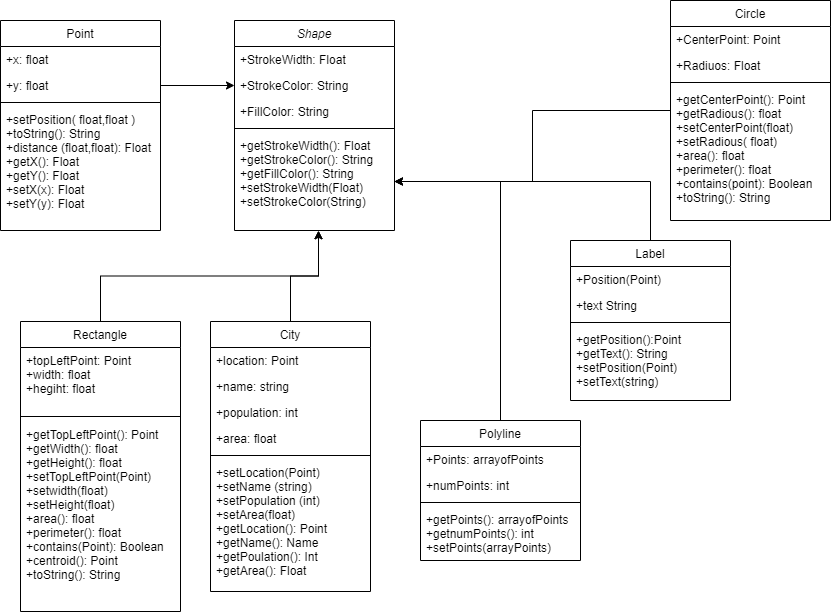

The diagram above was exported from draw.io. Its source (the exported page's mxGraphModel, read from the mxfile embedded in the PNG):
<mxGraphModel dx="1038" dy="579" grid="1" gridSize="10" guides="1" tooltips="1" connect="1" arrows="1" fold="1" page="1" pageScale="1" pageWidth="827" pageHeight="1169" math="0" shadow="0">
  <root>
    <mxCell id="WIyWlLk6GJQsqaUBKTNV-0" />
    <mxCell id="WIyWlLk6GJQsqaUBKTNV-1" parent="WIyWlLk6GJQsqaUBKTNV-0" />
    <mxCell id="zkfFHV4jXpPFQw0GAbJ--0" value="Shape" style="swimlane;fontStyle=2;align=center;verticalAlign=top;childLayout=stackLayout;horizontal=1;startSize=26;horizontalStack=0;resizeParent=1;resizeLast=0;collapsible=1;marginBottom=0;rounded=0;shadow=0;strokeWidth=1;" parent="WIyWlLk6GJQsqaUBKTNV-1" vertex="1">
      <mxGeometry x="254" y="40" width="160" height="210" as="geometry">
        <mxRectangle x="230" y="140" width="160" height="26" as="alternateBounds" />
      </mxGeometry>
    </mxCell>
    <mxCell id="zkfFHV4jXpPFQw0GAbJ--1" value="+StrokeWidth: Float" style="text;align=left;verticalAlign=top;spacingLeft=4;spacingRight=4;overflow=hidden;rotatable=0;points=[[0,0.5],[1,0.5]];portConstraint=eastwest;" parent="zkfFHV4jXpPFQw0GAbJ--0" vertex="1">
      <mxGeometry y="26" width="160" height="26" as="geometry" />
    </mxCell>
    <mxCell id="zkfFHV4jXpPFQw0GAbJ--2" value="+StrokeColor: String" style="text;align=left;verticalAlign=top;spacingLeft=4;spacingRight=4;overflow=hidden;rotatable=0;points=[[0,0.5],[1,0.5]];portConstraint=eastwest;rounded=0;shadow=0;html=0;" parent="zkfFHV4jXpPFQw0GAbJ--0" vertex="1">
      <mxGeometry y="52" width="160" height="26" as="geometry" />
    </mxCell>
    <mxCell id="zkfFHV4jXpPFQw0GAbJ--3" value="+FillColor: String" style="text;align=left;verticalAlign=top;spacingLeft=4;spacingRight=4;overflow=hidden;rotatable=0;points=[[0,0.5],[1,0.5]];portConstraint=eastwest;rounded=0;shadow=0;html=0;" parent="zkfFHV4jXpPFQw0GAbJ--0" vertex="1">
      <mxGeometry y="78" width="160" height="26" as="geometry" />
    </mxCell>
    <mxCell id="zkfFHV4jXpPFQw0GAbJ--4" value="" style="line;html=1;strokeWidth=1;align=left;verticalAlign=middle;spacingTop=-1;spacingLeft=3;spacingRight=3;rotatable=0;labelPosition=right;points=[];portConstraint=eastwest;" parent="zkfFHV4jXpPFQw0GAbJ--0" vertex="1">
      <mxGeometry y="104" width="160" height="8" as="geometry" />
    </mxCell>
    <mxCell id="zkfFHV4jXpPFQw0GAbJ--5" value="+getStrokeWidth(): Float&#10;+getStrokeColor(): String&#10;+getFillColor(): String&#10;+setStrokeWidth(Float)&#10;+setStrokeColor(String)&#10;" style="text;align=left;verticalAlign=top;spacingLeft=4;spacingRight=4;overflow=hidden;rotatable=0;points=[[0,0.5],[1,0.5]];portConstraint=eastwest;" parent="zkfFHV4jXpPFQw0GAbJ--0" vertex="1">
      <mxGeometry y="112" width="160" height="98" as="geometry" />
    </mxCell>
    <mxCell id="zkfFHV4jXpPFQw0GAbJ--6" value="Point" style="swimlane;fontStyle=0;align=center;verticalAlign=top;childLayout=stackLayout;horizontal=1;startSize=26;horizontalStack=0;resizeParent=1;resizeLast=0;collapsible=1;marginBottom=0;rounded=0;shadow=0;strokeWidth=1;" parent="WIyWlLk6GJQsqaUBKTNV-1" vertex="1">
      <mxGeometry x="20" y="40" width="160" height="210" as="geometry">
        <mxRectangle x="130" y="380" width="160" height="26" as="alternateBounds" />
      </mxGeometry>
    </mxCell>
    <mxCell id="zkfFHV4jXpPFQw0GAbJ--7" value="+x: float" style="text;align=left;verticalAlign=top;spacingLeft=4;spacingRight=4;overflow=hidden;rotatable=0;points=[[0,0.5],[1,0.5]];portConstraint=eastwest;" parent="zkfFHV4jXpPFQw0GAbJ--6" vertex="1">
      <mxGeometry y="26" width="160" height="26" as="geometry" />
    </mxCell>
    <mxCell id="zkfFHV4jXpPFQw0GAbJ--8" value="+y: float" style="text;align=left;verticalAlign=top;spacingLeft=4;spacingRight=4;overflow=hidden;rotatable=0;points=[[0,0.5],[1,0.5]];portConstraint=eastwest;rounded=0;shadow=0;html=0;" parent="zkfFHV4jXpPFQw0GAbJ--6" vertex="1">
      <mxGeometry y="52" width="160" height="26" as="geometry" />
    </mxCell>
    <mxCell id="zkfFHV4jXpPFQw0GAbJ--9" value="" style="line;html=1;strokeWidth=1;align=left;verticalAlign=middle;spacingTop=-1;spacingLeft=3;spacingRight=3;rotatable=0;labelPosition=right;points=[];portConstraint=eastwest;" parent="zkfFHV4jXpPFQw0GAbJ--6" vertex="1">
      <mxGeometry y="78" width="160" height="8" as="geometry" />
    </mxCell>
    <mxCell id="zkfFHV4jXpPFQw0GAbJ--10" value="+setPosition( float,float )&#10;+toString(): String&#10;+distance (float,float): Float&#10;+getX(): Float&#10;+getY(): Float&#10;+setX(x): Float&#10;+setY(y): Float" style="text;align=left;verticalAlign=top;spacingLeft=4;spacingRight=4;overflow=hidden;rotatable=0;points=[[0,0.5],[1,0.5]];portConstraint=eastwest;fontStyle=0" parent="zkfFHV4jXpPFQw0GAbJ--6" vertex="1">
      <mxGeometry y="86" width="160" height="124" as="geometry" />
    </mxCell>
    <mxCell id="Vb6-ImwnuILfZ43suZlP-2" style="edgeStyle=orthogonalEdgeStyle;rounded=0;orthogonalLoop=1;jettySize=auto;html=1;exitX=0.5;exitY=0;exitDx=0;exitDy=0;entryX=0.525;entryY=1.002;entryDx=0;entryDy=0;entryPerimeter=0;" parent="WIyWlLk6GJQsqaUBKTNV-1" source="zkfFHV4jXpPFQw0GAbJ--13" target="zkfFHV4jXpPFQw0GAbJ--5" edge="1">
      <mxGeometry relative="1" as="geometry" />
    </mxCell>
    <mxCell id="zkfFHV4jXpPFQw0GAbJ--13" value="Rectangle" style="swimlane;fontStyle=0;align=center;verticalAlign=top;childLayout=stackLayout;horizontal=1;startSize=26;horizontalStack=0;resizeParent=1;resizeLast=0;collapsible=1;marginBottom=0;rounded=0;shadow=0;strokeWidth=1;" parent="WIyWlLk6GJQsqaUBKTNV-1" vertex="1">
      <mxGeometry x="40" y="341" width="160" height="290" as="geometry">
        <mxRectangle x="340" y="380" width="170" height="26" as="alternateBounds" />
      </mxGeometry>
    </mxCell>
    <mxCell id="zkfFHV4jXpPFQw0GAbJ--14" value="+topLeftPoint: Point&#10;+width: float&#10;+hegiht: float" style="text;align=left;verticalAlign=top;spacingLeft=4;spacingRight=4;overflow=hidden;rotatable=0;points=[[0,0.5],[1,0.5]];portConstraint=eastwest;" parent="zkfFHV4jXpPFQw0GAbJ--13" vertex="1">
      <mxGeometry y="26" width="160" height="64" as="geometry" />
    </mxCell>
    <mxCell id="zkfFHV4jXpPFQw0GAbJ--15" value="" style="line;html=1;strokeWidth=1;align=left;verticalAlign=middle;spacingTop=-1;spacingLeft=3;spacingRight=3;rotatable=0;labelPosition=right;points=[];portConstraint=eastwest;" parent="zkfFHV4jXpPFQw0GAbJ--13" vertex="1">
      <mxGeometry y="90" width="160" height="10" as="geometry" />
    </mxCell>
    <mxCell id="5KavYFNMqG4sSOmpoM-z-29" value="+getTopLeftPoint(): Point&#10;+getWidth(): float&#10;+getHeight(): float&#10;+setTopLeftPoint(Point)&#10;+setwidth(float)&#10;+setHeight(float)&#10;+area(): float&#10;+perimeter(): float&#10;+contains(Point): Boolean&#10;+centroid(): Point&#10;+toString(): String&#10;" style="text;align=left;verticalAlign=top;spacingLeft=4;spacingRight=4;overflow=hidden;rotatable=0;points=[[0,0.5],[1,0.5]];portConstraint=eastwest;fontStyle=0" parent="zkfFHV4jXpPFQw0GAbJ--13" vertex="1">
      <mxGeometry y="100" width="160" height="190" as="geometry" />
    </mxCell>
    <mxCell id="Vb6-ImwnuILfZ43suZlP-7" style="edgeStyle=orthogonalEdgeStyle;rounded=0;orthogonalLoop=1;jettySize=auto;html=1;entryX=1;entryY=0.5;entryDx=0;entryDy=0;" parent="WIyWlLk6GJQsqaUBKTNV-1" source="zkfFHV4jXpPFQw0GAbJ--17" target="zkfFHV4jXpPFQw0GAbJ--5" edge="1">
      <mxGeometry relative="1" as="geometry" />
    </mxCell>
    <mxCell id="zkfFHV4jXpPFQw0GAbJ--17" value="Circle" style="swimlane;fontStyle=0;align=center;verticalAlign=top;childLayout=stackLayout;horizontal=1;startSize=26;horizontalStack=0;resizeParent=1;resizeLast=0;collapsible=1;marginBottom=0;rounded=0;shadow=0;strokeWidth=1;" parent="WIyWlLk6GJQsqaUBKTNV-1" vertex="1">
      <mxGeometry x="690" y="20" width="160" height="220" as="geometry">
        <mxRectangle x="550" y="140" width="160" height="26" as="alternateBounds" />
      </mxGeometry>
    </mxCell>
    <mxCell id="zkfFHV4jXpPFQw0GAbJ--18" value="+CenterPoint: Point" style="text;align=left;verticalAlign=top;spacingLeft=4;spacingRight=4;overflow=hidden;rotatable=0;points=[[0,0.5],[1,0.5]];portConstraint=eastwest;" parent="zkfFHV4jXpPFQw0GAbJ--17" vertex="1">
      <mxGeometry y="26" width="160" height="26" as="geometry" />
    </mxCell>
    <mxCell id="zkfFHV4jXpPFQw0GAbJ--19" value="+Radiuos: Float" style="text;align=left;verticalAlign=top;spacingLeft=4;spacingRight=4;overflow=hidden;rotatable=0;points=[[0,0.5],[1,0.5]];portConstraint=eastwest;rounded=0;shadow=0;html=0;" parent="zkfFHV4jXpPFQw0GAbJ--17" vertex="1">
      <mxGeometry y="52" width="160" height="26" as="geometry" />
    </mxCell>
    <mxCell id="zkfFHV4jXpPFQw0GAbJ--23" value="" style="line;html=1;strokeWidth=1;align=left;verticalAlign=middle;spacingTop=-1;spacingLeft=3;spacingRight=3;rotatable=0;labelPosition=right;points=[];portConstraint=eastwest;" parent="zkfFHV4jXpPFQw0GAbJ--17" vertex="1">
      <mxGeometry y="78" width="160" height="8" as="geometry" />
    </mxCell>
    <mxCell id="zkfFHV4jXpPFQw0GAbJ--24" value="+getCenterPoint(): Point&#10;+getRadious(): float&#10;+setCenterPoint(float)&#10;+setRadious( float)&#10;+area(): float&#10;+perimeter(): float&#10;+contains(point): Boolean&#10;+toString(): String" style="text;align=left;verticalAlign=top;spacingLeft=4;spacingRight=4;overflow=hidden;rotatable=0;points=[[0,0.5],[1,0.5]];portConstraint=eastwest;" parent="zkfFHV4jXpPFQw0GAbJ--17" vertex="1">
      <mxGeometry y="86" width="160" height="134" as="geometry" />
    </mxCell>
    <mxCell id="Vb6-ImwnuILfZ43suZlP-4" style="edgeStyle=orthogonalEdgeStyle;rounded=0;orthogonalLoop=1;jettySize=auto;html=1;" parent="WIyWlLk6GJQsqaUBKTNV-1" source="5KavYFNMqG4sSOmpoM-z-0" target="zkfFHV4jXpPFQw0GAbJ--5" edge="1">
      <mxGeometry relative="1" as="geometry" />
    </mxCell>
    <mxCell id="5KavYFNMqG4sSOmpoM-z-0" value="Polyline" style="swimlane;fontStyle=0;align=center;verticalAlign=top;childLayout=stackLayout;horizontal=1;startSize=26;horizontalStack=0;resizeParent=1;resizeLast=0;collapsible=1;marginBottom=0;rounded=0;shadow=0;strokeWidth=1;" parent="WIyWlLk6GJQsqaUBKTNV-1" vertex="1">
      <mxGeometry x="440" y="440" width="160" height="140" as="geometry">
        <mxRectangle x="550" y="140" width="160" height="26" as="alternateBounds" />
      </mxGeometry>
    </mxCell>
    <mxCell id="5KavYFNMqG4sSOmpoM-z-1" value="+Points: arrayofPoints" style="text;align=left;verticalAlign=top;spacingLeft=4;spacingRight=4;overflow=hidden;rotatable=0;points=[[0,0.5],[1,0.5]];portConstraint=eastwest;" parent="5KavYFNMqG4sSOmpoM-z-0" vertex="1">
      <mxGeometry y="26" width="160" height="26" as="geometry" />
    </mxCell>
    <mxCell id="5KavYFNMqG4sSOmpoM-z-2" value="+numPoints: int" style="text;align=left;verticalAlign=top;spacingLeft=4;spacingRight=4;overflow=hidden;rotatable=0;points=[[0,0.5],[1,0.5]];portConstraint=eastwest;rounded=0;shadow=0;html=0;" parent="5KavYFNMqG4sSOmpoM-z-0" vertex="1">
      <mxGeometry y="52" width="160" height="26" as="geometry" />
    </mxCell>
    <mxCell id="5KavYFNMqG4sSOmpoM-z-6" value="" style="line;html=1;strokeWidth=1;align=left;verticalAlign=middle;spacingTop=-1;spacingLeft=3;spacingRight=3;rotatable=0;labelPosition=right;points=[];portConstraint=eastwest;" parent="5KavYFNMqG4sSOmpoM-z-0" vertex="1">
      <mxGeometry y="78" width="160" height="8" as="geometry" />
    </mxCell>
    <mxCell id="5KavYFNMqG4sSOmpoM-z-7" value="+getPoints(): arrayofPoints&#10;+getnumPoints(): int&#10;+setPoints(arrayPoints)" style="text;align=left;verticalAlign=top;spacingLeft=4;spacingRight=4;overflow=hidden;rotatable=0;points=[[0,0.5],[1,0.5]];portConstraint=eastwest;" parent="5KavYFNMqG4sSOmpoM-z-0" vertex="1">
      <mxGeometry y="86" width="160" height="54" as="geometry" />
    </mxCell>
    <mxCell id="Vb6-ImwnuILfZ43suZlP-5" style="edgeStyle=orthogonalEdgeStyle;rounded=0;orthogonalLoop=1;jettySize=auto;html=1;exitX=0.5;exitY=0;exitDx=0;exitDy=0;" parent="WIyWlLk6GJQsqaUBKTNV-1" source="5KavYFNMqG4sSOmpoM-z-9" target="zkfFHV4jXpPFQw0GAbJ--5" edge="1">
      <mxGeometry relative="1" as="geometry" />
    </mxCell>
    <mxCell id="5KavYFNMqG4sSOmpoM-z-9" value="Label" style="swimlane;fontStyle=0;align=center;verticalAlign=top;childLayout=stackLayout;horizontal=1;startSize=26;horizontalStack=0;resizeParent=1;resizeLast=0;collapsible=1;marginBottom=0;rounded=0;shadow=0;strokeWidth=1;" parent="WIyWlLk6GJQsqaUBKTNV-1" vertex="1">
      <mxGeometry x="590" y="260" width="160" height="160" as="geometry">
        <mxRectangle x="550" y="140" width="160" height="26" as="alternateBounds" />
      </mxGeometry>
    </mxCell>
    <mxCell id="5KavYFNMqG4sSOmpoM-z-10" value="+Position(Point)" style="text;align=left;verticalAlign=top;spacingLeft=4;spacingRight=4;overflow=hidden;rotatable=0;points=[[0,0.5],[1,0.5]];portConstraint=eastwest;" parent="5KavYFNMqG4sSOmpoM-z-9" vertex="1">
      <mxGeometry y="26" width="160" height="26" as="geometry" />
    </mxCell>
    <mxCell id="5KavYFNMqG4sSOmpoM-z-11" value="+text String" style="text;align=left;verticalAlign=top;spacingLeft=4;spacingRight=4;overflow=hidden;rotatable=0;points=[[0,0.5],[1,0.5]];portConstraint=eastwest;rounded=0;shadow=0;html=0;" parent="5KavYFNMqG4sSOmpoM-z-9" vertex="1">
      <mxGeometry y="52" width="160" height="26" as="geometry" />
    </mxCell>
    <mxCell id="5KavYFNMqG4sSOmpoM-z-15" value="" style="line;html=1;strokeWidth=1;align=left;verticalAlign=middle;spacingTop=-1;spacingLeft=3;spacingRight=3;rotatable=0;labelPosition=right;points=[];portConstraint=eastwest;" parent="5KavYFNMqG4sSOmpoM-z-9" vertex="1">
      <mxGeometry y="78" width="160" height="8" as="geometry" />
    </mxCell>
    <mxCell id="5KavYFNMqG4sSOmpoM-z-16" value="+getPosition():Point&#10;+getText(): String&#10;+setPosition(Point)&#10;+setText(string)" style="text;align=left;verticalAlign=top;spacingLeft=4;spacingRight=4;overflow=hidden;rotatable=0;points=[[0,0.5],[1,0.5]];portConstraint=eastwest;" parent="5KavYFNMqG4sSOmpoM-z-9" vertex="1">
      <mxGeometry y="86" width="160" height="74" as="geometry" />
    </mxCell>
    <mxCell id="Vb6-ImwnuILfZ43suZlP-3" style="edgeStyle=orthogonalEdgeStyle;rounded=0;orthogonalLoop=1;jettySize=auto;html=1;exitX=0.5;exitY=0;exitDx=0;exitDy=0;entryX=0.525;entryY=1.002;entryDx=0;entryDy=0;entryPerimeter=0;" parent="WIyWlLk6GJQsqaUBKTNV-1" source="5KavYFNMqG4sSOmpoM-z-18" target="zkfFHV4jXpPFQw0GAbJ--5" edge="1">
      <mxGeometry relative="1" as="geometry" />
    </mxCell>
    <mxCell id="5KavYFNMqG4sSOmpoM-z-18" value="City" style="swimlane;fontStyle=0;align=center;verticalAlign=top;childLayout=stackLayout;horizontal=1;startSize=26;horizontalStack=0;resizeParent=1;resizeLast=0;collapsible=1;marginBottom=0;rounded=0;shadow=0;strokeWidth=1;" parent="WIyWlLk6GJQsqaUBKTNV-1" vertex="1">
      <mxGeometry x="230" y="341" width="160" height="270" as="geometry">
        <mxRectangle x="550" y="140" width="160" height="26" as="alternateBounds" />
      </mxGeometry>
    </mxCell>
    <mxCell id="5KavYFNMqG4sSOmpoM-z-19" value="+location: Point" style="text;align=left;verticalAlign=top;spacingLeft=4;spacingRight=4;overflow=hidden;rotatable=0;points=[[0,0.5],[1,0.5]];portConstraint=eastwest;" parent="5KavYFNMqG4sSOmpoM-z-18" vertex="1">
      <mxGeometry y="26" width="160" height="26" as="geometry" />
    </mxCell>
    <mxCell id="5KavYFNMqG4sSOmpoM-z-20" value="+name: string" style="text;align=left;verticalAlign=top;spacingLeft=4;spacingRight=4;overflow=hidden;rotatable=0;points=[[0,0.5],[1,0.5]];portConstraint=eastwest;rounded=0;shadow=0;html=0;" parent="5KavYFNMqG4sSOmpoM-z-18" vertex="1">
      <mxGeometry y="52" width="160" height="26" as="geometry" />
    </mxCell>
    <mxCell id="5KavYFNMqG4sSOmpoM-z-21" value="+population: int" style="text;align=left;verticalAlign=top;spacingLeft=4;spacingRight=4;overflow=hidden;rotatable=0;points=[[0,0.5],[1,0.5]];portConstraint=eastwest;rounded=0;shadow=0;html=0;" parent="5KavYFNMqG4sSOmpoM-z-18" vertex="1">
      <mxGeometry y="78" width="160" height="26" as="geometry" />
    </mxCell>
    <mxCell id="5KavYFNMqG4sSOmpoM-z-22" value="+area: float" style="text;align=left;verticalAlign=top;spacingLeft=4;spacingRight=4;overflow=hidden;rotatable=0;points=[[0,0.5],[1,0.5]];portConstraint=eastwest;rounded=0;shadow=0;html=0;" parent="5KavYFNMqG4sSOmpoM-z-18" vertex="1">
      <mxGeometry y="104" width="160" height="26" as="geometry" />
    </mxCell>
    <mxCell id="5KavYFNMqG4sSOmpoM-z-24" value="" style="line;html=1;strokeWidth=1;align=left;verticalAlign=middle;spacingTop=-1;spacingLeft=3;spacingRight=3;rotatable=0;labelPosition=right;points=[];portConstraint=eastwest;" parent="5KavYFNMqG4sSOmpoM-z-18" vertex="1">
      <mxGeometry y="130" width="160" height="8" as="geometry" />
    </mxCell>
    <mxCell id="5KavYFNMqG4sSOmpoM-z-25" value="+setLocation(Point)&#10;+setName (string)&#10;+setPopulation (int)&#10;+setArea(float)&#10;+getLocation(): Point&#10;+getName(): Name&#10;+getPoulation(): Int&#10;+getArea(): Float" style="text;align=left;verticalAlign=top;spacingLeft=4;spacingRight=4;overflow=hidden;rotatable=0;points=[[0,0.5],[1,0.5]];portConstraint=eastwest;" parent="5KavYFNMqG4sSOmpoM-z-18" vertex="1">
      <mxGeometry y="138" width="160" height="132" as="geometry" />
    </mxCell>
    <mxCell id="Vb6-ImwnuILfZ43suZlP-1" style="edgeStyle=orthogonalEdgeStyle;rounded=0;orthogonalLoop=1;jettySize=auto;html=1;exitX=1;exitY=0.5;exitDx=0;exitDy=0;entryX=0;entryY=0.5;entryDx=0;entryDy=0;" parent="WIyWlLk6GJQsqaUBKTNV-1" source="zkfFHV4jXpPFQw0GAbJ--8" target="zkfFHV4jXpPFQw0GAbJ--2" edge="1">
      <mxGeometry relative="1" as="geometry" />
    </mxCell>
  </root>
</mxGraphModel>